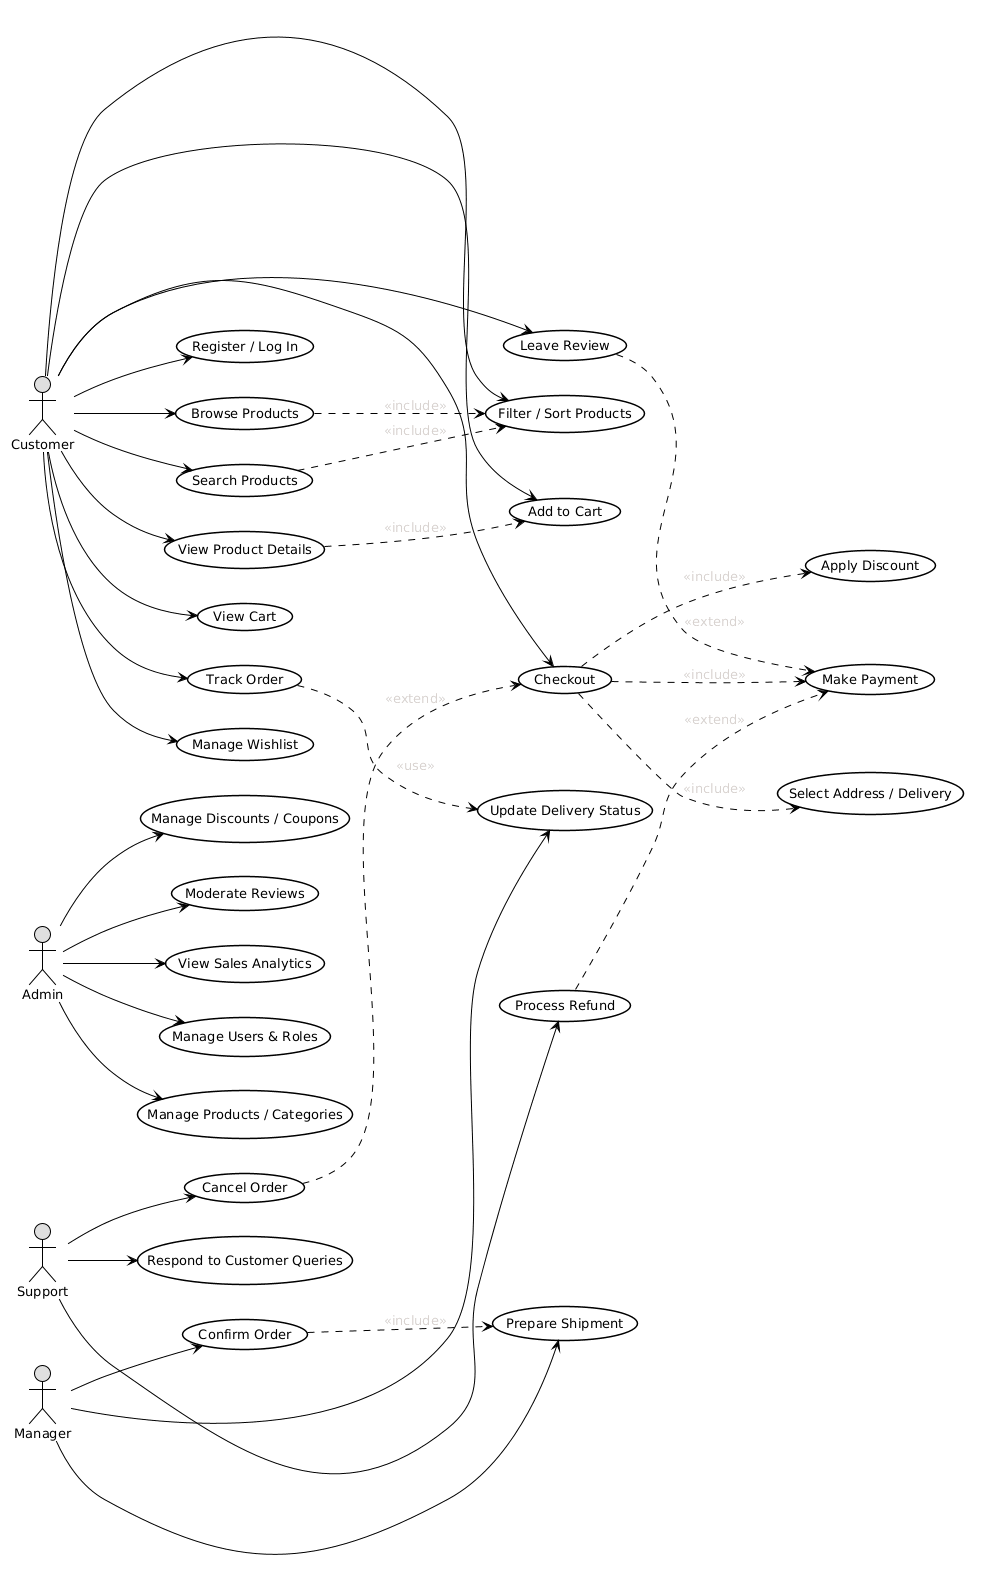

The diagram above was rendered by PlantUML. Its source (embedded in the PNG):
@startuml
!theme blueprint
left to right direction

hide circle
skinparam backgroundColor White
skinparam package {
  BorderColor Transparent
  BackgroundColor Transparent
}
skinparam usecase {
  BackgroundColor White
  BorderColor Black
  ArrowColor Black
  FontColor Black
  FontSize 13
  BorderThickness 1.5
  RoundCorner 15
}
skinparam actor {
  FontSize 13
  FontColor Black
  BackgroundColor #DDDDDD
  BorderColor Black
}
skinparam Arrow {
  Color Black
}
skinparam shadowing false

' --- Actors ---
actor "Customer" as Cust
actor "Admin" as Admin
actor "Manager" as Mgr
actor "Support" as Sup

' --- Package with Use Cases ---
package {

  ' --- Customer Use Cases ---
  usecase "Register / Log In" as UC_Auth
  usecase "Browse Products" as UC_Browse
  usecase "Search Products" as UC_Search
  usecase "Filter / Sort Products" as UC_Filter
  usecase "View Product Details" as UC_View
  usecase "Add to Cart" as UC_AddCart
  usecase "View Cart" as UC_ViewCart
  usecase "Checkout" as UC_Checkout
  usecase "Select Address / Delivery" as UC_SelectDelivery
  usecase "Apply Discount" as UC_Discount
  usecase "Make Payment" as UC_Pay
  usecase "Track Order" as UC_Track
  usecase "Leave Review" as UC_Review
  usecase "Manage Wishlist" as UC_Wishlist

  ' --- Admin Use Cases ---
  usecase "Manage Users & Roles" as UC_AdminUsers
  usecase "Manage Products / Categories" as UC_AdminProducts
  usecase "Manage Discounts / Coupons" as UC_AdminDiscounts
  usecase "Moderate Reviews" as UC_AdminReviews
  usecase "View Sales Analytics" as UC_AdminAnalytics

  ' --- Manager Use Cases ---
  usecase "Confirm Order" as UC_MgrConfirm
  usecase "Prepare Shipment" as UC_MgrPrepare
  usecase "Update Delivery Status" as UC_MgrUpdate

  ' --- Support Use Cases ---
  usecase "Process Refund" as UC_SupRefund
  usecase "Cancel Order" as UC_SupCancel
  usecase "Respond to Customer Queries" as UC_SupHelp
}

' --- Associations ---
Cust --> UC_Auth
Cust --> UC_Browse
Cust --> UC_Search
Cust --> UC_Filter
Cust --> UC_View
Cust --> UC_AddCart
Cust --> UC_ViewCart
Cust --> UC_Checkout
Cust --> UC_Wishlist
Cust --> UC_Track
Cust --> UC_Review

Admin --> UC_AdminUsers
Admin --> UC_AdminProducts
Admin --> UC_AdminDiscounts
Admin --> UC_AdminReviews
Admin --> UC_AdminAnalytics

Mgr --> UC_MgrConfirm
Mgr --> UC_MgrPrepare
Mgr --> UC_MgrUpdate

Sup --> UC_SupRefund
Sup --> UC_SupCancel
Sup --> UC_SupHelp

' --- Includes and Extends ---
UC_Browse ..> UC_Filter : <<include>>
UC_Search ..> UC_Filter : <<include>>
UC_View ..> UC_AddCart : <<include>>

UC_Checkout ..> UC_SelectDelivery : <<include>>
UC_Checkout ..> UC_Discount : <<include>>
UC_Checkout ..> UC_Pay : <<include>>

UC_Track ..> UC_MgrUpdate : <<use>>

UC_Review ..> UC_Pay : <<extend>>

UC_MgrConfirm ..> UC_MgrPrepare : <<include>>
UC_SupRefund ..> UC_Pay : <<extend>>
UC_SupCancel ..> UC_Checkout : <<extend>>
@enduml